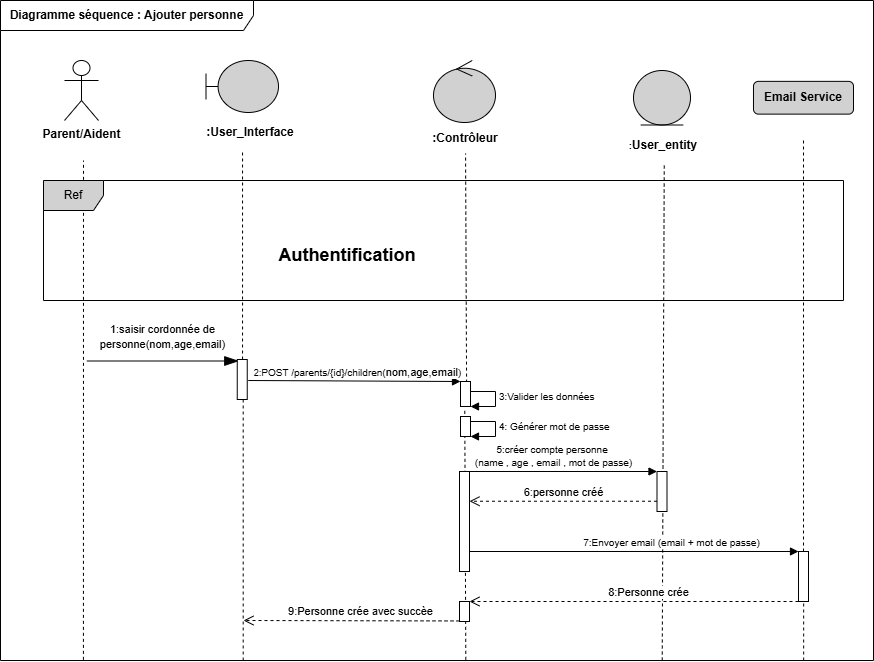

The diagram above was exported from draw.io. Its source (the exported page's mxGraphModel, read from the mxfile embedded in the PNG):
<mxGraphModel dx="1414" dy="743" grid="1" gridSize="10" guides="1" tooltips="1" connect="1" arrows="1" fold="1" page="1" pageScale="1" pageWidth="850" pageHeight="1100" math="0" shadow="0">
  <root>
    <mxCell id="0" />
    <mxCell id="1" parent="0" />
    <mxCell id="nqoP3a7_Jw43AOVJpbVn-85" edge="1" parent="1" source="nqoP3a7_Jw43AOVJpbVn-59" style="endArrow=none;dashed=1;html=1;rounded=0;entryX=0.425;entryY=1.053;entryDx=0;entryDy=0;entryPerimeter=0;exitX=0.533;exitY=0.999;exitDx=0;exitDy=0;exitPerimeter=0;" target="nqoP3a7_Jw43AOVJpbVn-86" value="">
      <mxGeometry height="50" relative="1" width="50" as="geometry">
        <Array as="points" />
        <mxPoint x="543" y="560" as="sourcePoint" />
        <mxPoint x="543" y="255" as="targetPoint" />
      </mxGeometry>
    </mxCell>
    <mxCell id="nqoP3a7_Jw43AOVJpbVn-59" parent="1" style="shape=umlFrame;whiteSpace=wrap;html=1;pointerEvents=0;width=253;height=30;" value="&lt;b&gt;Diagramme séquence : Ajouter personne&lt;/b&gt;" vertex="1">
      <mxGeometry height="660" width="873" x="77" y="100" as="geometry" />
    </mxCell>
    <mxCell id="nqoP3a7_Jw43AOVJpbVn-60" parent="1" style="shape=umlActor;verticalLabelPosition=bottom;verticalAlign=top;html=1;" value="&lt;font style=&quot;font-size: 12px;&quot;&gt;&lt;b&gt;Parent/Aident&lt;/b&gt;&lt;/font&gt;" vertex="1">
      <mxGeometry height="60" width="34" x="141" y="160" as="geometry" />
    </mxCell>
    <mxCell id="nqoP3a7_Jw43AOVJpbVn-62" parent="1" style="shape=umlBoundary;whiteSpace=wrap;html=1;fillColor=#D1D1D1;" value="" vertex="1">
      <mxGeometry height="52" width="72.5" x="282.5" y="160" as="geometry" />
    </mxCell>
    <mxCell id="nqoP3a7_Jw43AOVJpbVn-63" parent="1" style="text;html=1;whiteSpace=wrap;strokeColor=none;fillColor=none;align=center;verticalAlign=middle;rounded=0;" value="&lt;b&gt;:User_Interface&lt;/b&gt;" vertex="1">
      <mxGeometry height="30" width="100" x="277.25" y="217" as="geometry" />
    </mxCell>
    <mxCell id="nqoP3a7_Jw43AOVJpbVn-64" parent="1" style="ellipse;shape=umlControl;whiteSpace=wrap;html=1;fillColor=#D1D1D1;" value="" vertex="1">
      <mxGeometry height="62" width="62" x="510" y="160" as="geometry" />
    </mxCell>
    <mxCell id="nqoP3a7_Jw43AOVJpbVn-65" parent="1" style="text;html=1;whiteSpace=wrap;strokeColor=none;fillColor=none;align=center;verticalAlign=middle;rounded=0;" value="&lt;font style=&quot;font-size: 12px;&quot;&gt;&lt;b&gt;:Contrôleur&lt;/b&gt;&lt;/font&gt;" vertex="1">
      <mxGeometry height="30" width="60" x="512" y="223" as="geometry" />
    </mxCell>
    <mxCell id="nqoP3a7_Jw43AOVJpbVn-66" parent="1" style="ellipse;shape=umlEntity;whiteSpace=wrap;html=1;fillColor=#D1D1D1;" value="" vertex="1">
      <mxGeometry height="54.5" width="57" x="710" y="170" as="geometry" />
    </mxCell>
    <mxCell id="nqoP3a7_Jw43AOVJpbVn-67" parent="1" style="text;html=1;whiteSpace=wrap;strokeColor=none;fillColor=none;align=center;verticalAlign=middle;rounded=0;" value="&lt;b&gt;&lt;span style=&quot;font-size: 9px;&quot;&gt;:&lt;/span&gt;&lt;font style=&quot;font-size: 12px;&quot;&gt;User_entity&lt;/font&gt;&lt;/b&gt;" vertex="1">
      <mxGeometry height="30" width="60" x="710" y="230" as="geometry" />
    </mxCell>
    <mxCell id="nqoP3a7_Jw43AOVJpbVn-68" edge="1" parent="1" source="nqoP3a7_Jw43AOVJpbVn-75" style="endArrow=none;dashed=1;html=1;rounded=0;entryX=0.418;entryY=1.167;entryDx=0;entryDy=0;entryPerimeter=0;" target="nqoP3a7_Jw43AOVJpbVn-63" value="">
      <mxGeometry height="50" relative="1" width="50" as="geometry">
        <mxPoint x="320" y="781" as="sourcePoint" />
        <mxPoint x="319.75" y="409.59000000000003" as="targetPoint" />
      </mxGeometry>
    </mxCell>
    <mxCell id="nqoP3a7_Jw43AOVJpbVn-69" edge="1" parent="1" source="nqoP3a7_Jw43AOVJpbVn-86" style="endArrow=none;dashed=1;html=1;rounded=0;exitX=0.619;exitY=1.004;exitDx=0;exitDy=0;exitPerimeter=0;" target="nqoP3a7_Jw43AOVJpbVn-65" value="">
      <mxGeometry height="50" relative="1" width="50" as="geometry">
        <Array as="points" />
        <mxPoint x="540" y="716" as="sourcePoint" />
        <mxPoint x="543" y="416" as="targetPoint" />
      </mxGeometry>
    </mxCell>
    <mxCell id="nqoP3a7_Jw43AOVJpbVn-70" edge="1" parent="1" source="nqoP3a7_Jw43AOVJpbVn-59" style="endArrow=none;dashed=1;html=1;rounded=0;entryX=0.425;entryY=1.053;entryDx=0;entryDy=0;entryPerimeter=0;exitX=0.758;exitY=1;exitDx=0;exitDy=0;exitPerimeter=0;" value="">
      <mxGeometry height="50" relative="1" width="50" as="geometry">
        <mxPoint x="739" y="560" as="sourcePoint" />
        <mxPoint x="740.75" y="265" as="targetPoint" />
      </mxGeometry>
    </mxCell>
    <mxCell id="nqoP3a7_Jw43AOVJpbVn-73" edge="1" parent="1" style="endArrow=blockThin;endFill=1;endSize=12;html=1;rounded=0;" value="">
      <mxGeometry relative="1" width="160" as="geometry">
        <mxPoint x="163.25" y="460.5" as="sourcePoint" />
        <mxPoint x="315.25" y="460.5" as="targetPoint" />
      </mxGeometry>
    </mxCell>
    <mxCell id="nqoP3a7_Jw43AOVJpbVn-74" edge="1" parent="1" source="nqoP3a7_Jw43AOVJpbVn-59" style="endArrow=none;dashed=1;html=1;rounded=0;exitX=0.278;exitY=1;exitDx=0;exitDy=0;exitPerimeter=0;" target="nqoP3a7_Jw43AOVJpbVn-75" value="">
      <mxGeometry height="50" relative="1" width="50" as="geometry">
        <mxPoint x="320" y="560" as="sourcePoint" />
        <mxPoint x="320" y="252" as="targetPoint" />
      </mxGeometry>
    </mxCell>
    <mxCell id="nqoP3a7_Jw43AOVJpbVn-75" parent="1" style="html=1;points=[[0,0,0,0,5],[0,1,0,0,-5],[1,0,0,0,5],[1,1,0,0,-5]];perimeter=orthogonalPerimeter;outlineConnect=0;targetShapes=umlLifeline;portConstraint=eastwest;newEdgeStyle={&quot;curved&quot;:0,&quot;rounded&quot;:0};" value="" vertex="1">
      <mxGeometry height="40" width="10" x="313.75" y="459" as="geometry" />
    </mxCell>
    <mxCell id="nqoP3a7_Jw43AOVJpbVn-76" parent="1" style="text;html=1;whiteSpace=wrap;strokeColor=none;fillColor=none;align=center;verticalAlign=middle;rounded=0;" value="&lt;font style=&quot;font-size: 11px;&quot;&gt;1:saisir cordonnée de personne(nom,age,email)&lt;/font&gt;" vertex="1">
      <mxGeometry height="30" width="125" x="176.75" y="421" as="geometry" />
    </mxCell>
    <mxCell id="nqoP3a7_Jw43AOVJpbVn-77" edge="1" parent="1" style="html=1;verticalAlign=bottom;endArrow=block;curved=0;rounded=0;" target="nqoP3a7_Jw43AOVJpbVn-86" value="&lt;font style=&quot;font-size: 9px;&quot;&gt;2:&lt;/font&gt;&lt;span style=&quot;background-color: light-dark(#ffffff, var(--ge-dark-color, #121212));&quot;&gt;&lt;font size=&quot;1&quot;&gt;POST /parents/{id}/children(&lt;/font&gt;&lt;/span&gt;&lt;span style=&quot;white-space: normal;&quot;&gt;nom,age,emai&lt;/span&gt;&lt;span style=&quot;white-space: normal;&quot;&gt;l&lt;/span&gt;&lt;span style=&quot;background-color: light-dark(#ffffff, var(--ge-dark-color, #121212));&quot;&gt;&lt;font size=&quot;1&quot;&gt;)&lt;/font&gt;&lt;/span&gt;">
      <mxGeometry relative="1" width="80" x="0.0256" as="geometry">
        <mxPoint as="offset" />
        <mxPoint x="324.75" y="480" as="sourcePoint" />
        <mxPoint x="530" y="480" as="targetPoint" />
      </mxGeometry>
    </mxCell>
    <mxCell id="nqoP3a7_Jw43AOVJpbVn-78" edge="1" parent="1" style="html=1;align=left;spacingLeft=2;endArrow=block;rounded=0;edgeStyle=orthogonalEdgeStyle;curved=0;rounded=0;" target="nqoP3a7_Jw43AOVJpbVn-86" value="&lt;font style=&quot;font-size: 10px;&quot;&gt;3:Valider les données&lt;/font&gt;">
      <mxGeometry relative="1" as="geometry">
        <Array as="points">
          <mxPoint x="572" y="491" />
          <mxPoint x="572" y="506" />
        </Array>
        <mxPoint x="542" y="491" as="sourcePoint" />
        <mxPoint x="547" y="520.9999999999999" as="targetPoint" />
      </mxGeometry>
    </mxCell>
    <mxCell id="nqoP3a7_Jw43AOVJpbVn-79" parent="1" style="html=1;points=[[0,0,0,0,5],[0,1,0,0,-5],[1,0,0,0,5],[1,1,0,0,-5]];perimeter=orthogonalPerimeter;outlineConnect=0;targetShapes=umlLifeline;portConstraint=eastwest;newEdgeStyle={&quot;curved&quot;:0,&quot;rounded&quot;:0};" value="" vertex="1">
      <mxGeometry height="100" width="10" x="536" y="571" as="geometry" />
    </mxCell>
    <mxCell id="nqoP3a7_Jw43AOVJpbVn-80" edge="1" parent="1" style="html=1;verticalAlign=bottom;endArrow=block;curved=0;rounded=0;" target="nqoP3a7_Jw43AOVJpbVn-81" value="&lt;font style=&quot;font-size: 10px;&quot;&gt;5:créer compte personne&amp;nbsp;&lt;/font&gt;&lt;div&gt;&lt;font style=&quot;font-size: 10px;&quot;&gt;(name , age , email , mot de passe)&lt;/font&gt;&lt;/div&gt;">
      <mxGeometry relative="1" width="80" x="-0.0534" as="geometry">
        <mxPoint as="offset" />
        <mxPoint x="537" y="571" as="sourcePoint" />
        <mxPoint x="705" y="571" as="targetPoint" />
      </mxGeometry>
    </mxCell>
    <mxCell id="nqoP3a7_Jw43AOVJpbVn-81" parent="1" style="html=1;points=[[0,0,0,0,5],[0,1,0,0,-5],[1,0,0,0,5],[1,1,0,0,-5]];perimeter=orthogonalPerimeter;outlineConnect=0;targetShapes=umlLifeline;portConstraint=eastwest;newEdgeStyle={&quot;curved&quot;:0,&quot;rounded&quot;:0};" value="" vertex="1">
      <mxGeometry height="40" width="10" x="733.5" y="571" as="geometry" />
    </mxCell>
    <mxCell id="nqoP3a7_Jw43AOVJpbVn-82" edge="1" parent="1" style="html=1;verticalAlign=bottom;endArrow=open;dashed=1;endSize=8;curved=0;rounded=0;" target="nqoP3a7_Jw43AOVJpbVn-79" value="6:personne créé">
      <mxGeometry relative="1" as="geometry">
        <mxPoint as="offset" />
        <mxPoint x="733.5" y="600.74" as="sourcePoint" />
        <mxPoint x="597.5" y="600.74" as="targetPoint" />
      </mxGeometry>
    </mxCell>
    <mxCell id="nqoP3a7_Jw43AOVJpbVn-86" parent="1" style="html=1;points=[[0,0,0,0,5],[0,1,0,0,-5],[1,0,0,0,5],[1,1,0,0,-5]];perimeter=orthogonalPerimeter;outlineConnect=0;targetShapes=umlLifeline;portConstraint=eastwest;newEdgeStyle={&quot;curved&quot;:0,&quot;rounded&quot;:0};" value="" vertex="1">
      <mxGeometry height="25" width="10" x="537" y="481" as="geometry" />
    </mxCell>
    <mxCell id="nqoP3a7_Jw43AOVJpbVn-87" edge="1" parent="1" style="html=1;align=left;spacingLeft=2;endArrow=block;rounded=0;edgeStyle=orthogonalEdgeStyle;curved=0;rounded=0;" target="nqoP3a7_Jw43AOVJpbVn-88" value="&lt;span style=&quot;font-size: 10px;&quot;&gt;4: Générer mot de passe&lt;/span&gt;">
      <mxGeometry relative="1" as="geometry">
        <Array as="points">
          <mxPoint x="572" y="521" />
          <mxPoint x="572" y="536" />
        </Array>
        <mxPoint x="542" y="521" as="sourcePoint" />
        <mxPoint x="547" y="550.9999999999999" as="targetPoint" />
      </mxGeometry>
    </mxCell>
    <mxCell id="nqoP3a7_Jw43AOVJpbVn-88" parent="1" style="html=1;points=[[0,0,0,0,5],[0,1,0,0,-5],[1,0,0,0,5],[1,1,0,0,-5]];perimeter=orthogonalPerimeter;outlineConnect=0;targetShapes=umlLifeline;portConstraint=eastwest;newEdgeStyle={&quot;curved&quot;:0,&quot;rounded&quot;:0};" value="" vertex="1">
      <mxGeometry height="20" width="10" x="537" y="516" as="geometry" />
    </mxCell>
    <mxCell id="nqoP3a7_Jw43AOVJpbVn-89" edge="1" parent="1" source="nqoP3a7_Jw43AOVJpbVn-79" style="html=1;verticalAlign=bottom;endArrow=block;curved=0;rounded=0;" target="nqoP3a7_Jw43AOVJpbVn-93" value="&lt;span style=&quot;font-size: 10px;&quot;&gt;7:Envoyer email (email + mot de passe)&lt;/span&gt;">
      <mxGeometry relative="1" width="80" x="0.2262" as="geometry">
        <mxPoint as="offset" />
        <mxPoint x="550" y="661" as="sourcePoint" />
        <mxPoint x="870" y="661" as="targetPoint" />
      </mxGeometry>
    </mxCell>
    <mxCell id="nqoP3a7_Jw43AOVJpbVn-90" parent="1" style="rounded=1;whiteSpace=wrap;html=1;fillColor=#D1D1D1;" value="&lt;b&gt;Email Service&lt;/b&gt;" vertex="1">
      <mxGeometry height="32.75" width="100" x="830" y="180.87" as="geometry" />
    </mxCell>
    <mxCell id="nqoP3a7_Jw43AOVJpbVn-92" edge="1" parent="1" source="nqoP3a7_Jw43AOVJpbVn-93" style="endArrow=none;dashed=1;html=1;rounded=0;" value="">
      <mxGeometry height="50" relative="1" width="50" as="geometry">
        <mxPoint x="881" y="580" as="sourcePoint" />
        <mxPoint x="880" y="240" as="targetPoint" />
      </mxGeometry>
    </mxCell>
    <mxCell id="nqoP3a7_Jw43AOVJpbVn-94" edge="1" parent="1" source="nqoP3a7_Jw43AOVJpbVn-59" style="endArrow=none;dashed=1;html=1;rounded=0;exitX=0.92;exitY=1;exitDx=0;exitDy=0;exitPerimeter=0;" target="nqoP3a7_Jw43AOVJpbVn-93" value="">
      <mxGeometry height="50" relative="1" width="50" as="geometry">
        <mxPoint x="880" y="560" as="sourcePoint" />
        <mxPoint x="880.75" y="240" as="targetPoint" />
      </mxGeometry>
    </mxCell>
    <mxCell id="nqoP3a7_Jw43AOVJpbVn-93" parent="1" style="html=1;points=[[0,0,0,0,5],[0,1,0,0,-5],[1,0,0,0,5],[1,1,0,0,-5]];perimeter=orthogonalPerimeter;outlineConnect=0;targetShapes=umlLifeline;portConstraint=eastwest;newEdgeStyle={&quot;curved&quot;:0,&quot;rounded&quot;:0};" value="" vertex="1">
      <mxGeometry height="50" width="10" x="875" y="651" as="geometry" />
    </mxCell>
    <mxCell id="nqoP3a7_Jw43AOVJpbVn-95" edge="1" parent="1" style="html=1;verticalAlign=bottom;endArrow=open;dashed=1;endSize=8;curved=0;rounded=0;" target="nqoP3a7_Jw43AOVJpbVn-97" value="8:Personne crée">
      <mxGeometry relative="1" x="-0.0852" as="geometry">
        <mxPoint as="offset" />
        <mxPoint x="875" y="701" as="sourcePoint" />
        <mxPoint x="550" y="701" as="targetPoint" />
      </mxGeometry>
    </mxCell>
    <mxCell id="nqoP3a7_Jw43AOVJpbVn-96" edge="1" parent="1" source="nqoP3a7_Jw43AOVJpbVn-59" style="endArrow=none;dashed=1;html=1;rounded=0;exitX=0.095;exitY=0.999;exitDx=0;exitDy=0;exitPerimeter=0;" value="">
      <mxGeometry height="50" relative="1" width="50" as="geometry">
        <mxPoint x="160" y="530" as="sourcePoint" />
        <mxPoint x="160" y="260" as="targetPoint" />
      </mxGeometry>
    </mxCell>
    <mxCell id="nqoP3a7_Jw43AOVJpbVn-97" parent="1" style="html=1;points=[[0,0,0,0,5],[0,1,0,0,-5],[1,0,0,0,5],[1,1,0,0,-5]];perimeter=orthogonalPerimeter;outlineConnect=0;targetShapes=umlLifeline;portConstraint=eastwest;newEdgeStyle={&quot;curved&quot;:0,&quot;rounded&quot;:0};" value="" vertex="1">
      <mxGeometry height="20" width="10" x="536" y="701" as="geometry" />
    </mxCell>
    <mxCell id="nqoP3a7_Jw43AOVJpbVn-98" edge="1" parent="1" style="html=1;verticalAlign=bottom;endArrow=open;dashed=1;endSize=8;curved=0;rounded=0;" value="9:Personne crée avec succèe">
      <mxGeometry relative="1" x="-0.0852" as="geometry">
        <mxPoint as="offset" />
        <mxPoint x="536" y="720.44" as="sourcePoint" />
        <mxPoint x="320" y="720" as="targetPoint" />
      </mxGeometry>
    </mxCell>
    <mxCell id="ENkIkXGHnUQHV8MCJJqg-1" parent="1" style="shape=umlFrame;whiteSpace=wrap;html=1;pointerEvents=0;fillColor=#D1D1D1;" value="Ref" vertex="1">
      <mxGeometry height="120" width="800" x="120" y="280" as="geometry" />
    </mxCell>
    <mxCell id="ENkIkXGHnUQHV8MCJJqg-2" parent="1" style="text;html=1;whiteSpace=wrap;strokeColor=none;fillColor=none;align=center;verticalAlign=middle;rounded=0;" value="&lt;b style=&quot;font-size: 18px;&quot;&gt;Authentification&lt;/b&gt;" vertex="1">
      <mxGeometry height="30" width="220" x="313.75" y="340" as="geometry" />
    </mxCell>
  </root>
</mxGraphModel>